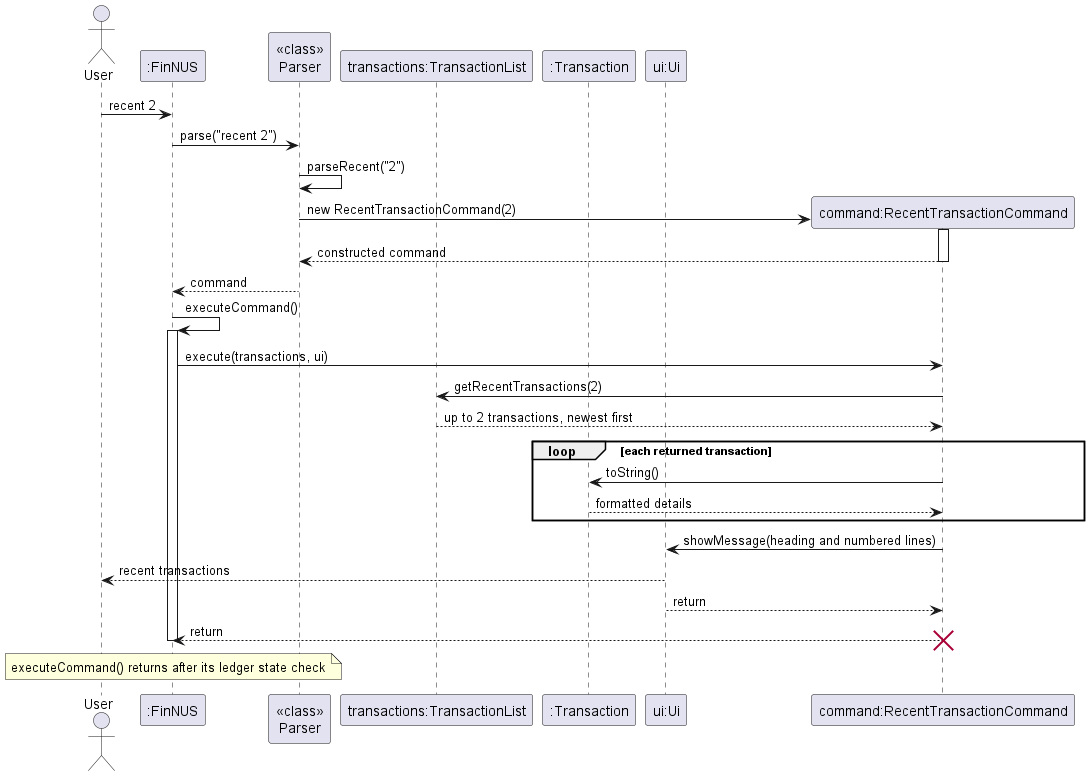

The diagram above was rendered by PlantUML. Its source (embedded in the PNG):
@startuml RecentCommandSequenceDiagram
actor User
participant ":FinNUS" as FinNUS
participant "<<class>>\nParser" as Parser
participant "transactions:TransactionList" as Ledger
participant ":Transaction" as Transaction
participant "ui:Ui" as Ui

User -> FinNUS: recent 2
FinNUS -> Parser: parse("recent 2")
Parser -> Parser: parseRecent("2")
create "command:RecentTransactionCommand" as Recent
Parser -> Recent: new RecentTransactionCommand(2)
activate Recent
Recent --> Parser: constructed command
deactivate Recent
Parser --> FinNUS: command
FinNUS -> FinNUS: executeCommand()
activate FinNUS
FinNUS -> Recent: execute(transactions, ui)
Recent -> Ledger: getRecentTransactions(2)
Ledger --> Recent: up to 2 transactions, newest first
loop each returned transaction
    Recent -> Transaction: toString()
    Transaction --> Recent: formatted details
end
Recent -> Ui: showMessage(heading and numbered lines)
Ui --> User: recent transactions
Ui --> Recent: return
Recent --> FinNUS: return
deactivate FinNUS
note over FinNUS: executeCommand() returns after its ledger state check
destroy Recent
@enduml